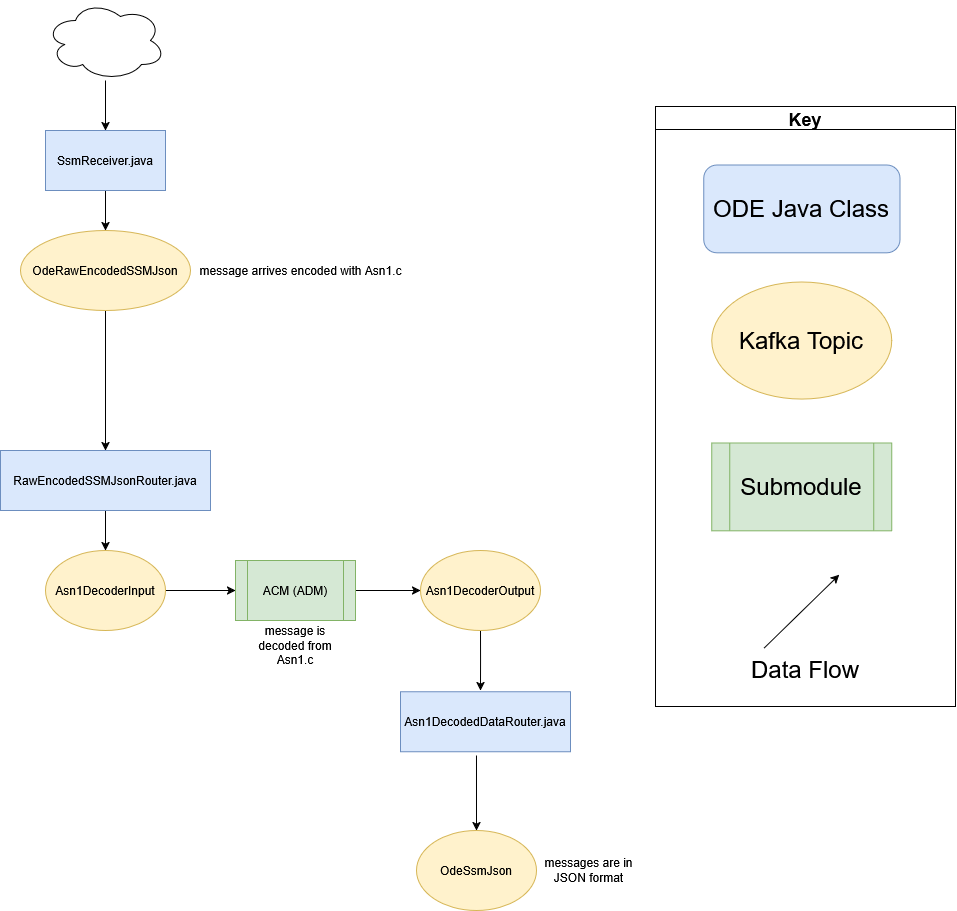

The diagram above was exported from draw.io. Its source (the exported page's mxGraphModel, read from the mxfile embedded in the PNG):
<mxGraphModel dx="2220" dy="2309" grid="1" gridSize="10" guides="1" tooltips="1" connect="1" arrows="1" fold="1" page="1" pageScale="1" pageWidth="827" pageHeight="1169" math="0" shadow="0">
  <root>
    <mxCell id="WIyWlLk6GJQsqaUBKTNV-0" />
    <mxCell id="WIyWlLk6GJQsqaUBKTNV-1" parent="WIyWlLk6GJQsqaUBKTNV-0" />
    <mxCell id="VzqX0gNSxUYhQbhme7EZ-3" style="edgeStyle=orthogonalEdgeStyle;rounded=0;orthogonalLoop=1;jettySize=auto;html=1;exitX=0.447;exitY=1.061;exitDx=0;exitDy=0;exitPerimeter=0;" parent="WIyWlLk6GJQsqaUBKTNV-1" source="8ujiRsxlkH-QBAE6qNTh-2" target="VzqX0gNSxUYhQbhme7EZ-1" edge="1">
      <mxGeometry relative="1" as="geometry" />
    </mxCell>
    <mxCell id="8ujiRsxlkH-QBAE6qNTh-2" value="Asn1DecodedDataRouter.java" style="rounded=0;whiteSpace=wrap;html=1;fillColor=#dae8fc;strokeColor=#6c8ebf;" parent="WIyWlLk6GJQsqaUBKTNV-1" vertex="1">
      <mxGeometry x="-75" y="-298.64" width="170" height="60" as="geometry" />
    </mxCell>
    <mxCell id="gxxZRGfVhdAJ79STQYsQ-20" style="edgeStyle=orthogonalEdgeStyle;rounded=0;orthogonalLoop=1;jettySize=auto;html=1;entryX=0;entryY=0.5;entryDx=0;entryDy=0;" parent="WIyWlLk6GJQsqaUBKTNV-1" source="gxxZRGfVhdAJ79STQYsQ-5" target="gxxZRGfVhdAJ79STQYsQ-19" edge="1">
      <mxGeometry relative="1" as="geometry" />
    </mxCell>
    <mxCell id="gxxZRGfVhdAJ79STQYsQ-5" value="ACM (ADM)" style="shape=process;whiteSpace=wrap;html=1;backgroundOutline=1;fillColor=#d5e8d4;strokeColor=#82b366;" parent="WIyWlLk6GJQsqaUBKTNV-1" vertex="1">
      <mxGeometry x="-240" y="-430" width="120" height="60" as="geometry" />
    </mxCell>
    <mxCell id="_VHhroGQ1N4wH_tI7Nl9-2" style="edgeStyle=orthogonalEdgeStyle;rounded=0;orthogonalLoop=1;jettySize=auto;html=1;exitX=0.5;exitY=1;exitDx=0;exitDy=0;" parent="WIyWlLk6GJQsqaUBKTNV-1" source="gxxZRGfVhdAJ79STQYsQ-60" target="gxxZRGfVhdAJ79STQYsQ-62" edge="1">
      <mxGeometry relative="1" as="geometry">
        <mxPoint x="-370" y="-584" as="sourcePoint" />
      </mxGeometry>
    </mxCell>
    <mxCell id="gxxZRGfVhdAJ79STQYsQ-18" style="edgeStyle=orthogonalEdgeStyle;rounded=0;orthogonalLoop=1;jettySize=auto;html=1;entryX=0;entryY=0.5;entryDx=0;entryDy=0;" parent="WIyWlLk6GJQsqaUBKTNV-1" source="gxxZRGfVhdAJ79STQYsQ-13" target="gxxZRGfVhdAJ79STQYsQ-5" edge="1">
      <mxGeometry relative="1" as="geometry" />
    </mxCell>
    <mxCell id="gxxZRGfVhdAJ79STQYsQ-13" value="Asn1DecoderInput" style="ellipse;whiteSpace=wrap;html=1;fillColor=#fff2cc;strokeColor=#d6b656;" parent="WIyWlLk6GJQsqaUBKTNV-1" vertex="1">
      <mxGeometry x="-430" y="-440" width="120" height="80" as="geometry" />
    </mxCell>
    <mxCell id="gxxZRGfVhdAJ79STQYsQ-116" style="edgeStyle=orthogonalEdgeStyle;rounded=0;orthogonalLoop=1;jettySize=auto;html=1;" parent="WIyWlLk6GJQsqaUBKTNV-1" source="gxxZRGfVhdAJ79STQYsQ-19" edge="1">
      <mxGeometry relative="1" as="geometry">
        <mxPoint x="5" y="-300" as="targetPoint" />
      </mxGeometry>
    </mxCell>
    <mxCell id="gxxZRGfVhdAJ79STQYsQ-19" value="Asn1DecoderOutput" style="ellipse;whiteSpace=wrap;html=1;fillColor=#fff2cc;strokeColor=#d6b656;" parent="WIyWlLk6GJQsqaUBKTNV-1" vertex="1">
      <mxGeometry x="-55" y="-440" width="120" height="80" as="geometry" />
    </mxCell>
    <mxCell id="gxxZRGfVhdAJ79STQYsQ-57" style="edgeStyle=orthogonalEdgeStyle;rounded=0;orthogonalLoop=1;jettySize=auto;html=1;entryX=0.5;entryY=0;entryDx=0;entryDy=0;" parent="WIyWlLk6GJQsqaUBKTNV-1" source="gxxZRGfVhdAJ79STQYsQ-58" target="gxxZRGfVhdAJ79STQYsQ-60" edge="1">
      <mxGeometry relative="1" as="geometry" />
    </mxCell>
    <mxCell id="gxxZRGfVhdAJ79STQYsQ-58" value="SsmReceiver.java" style="rounded=0;whiteSpace=wrap;html=1;fillColor=#dae8fc;strokeColor=#6c8ebf;" parent="WIyWlLk6GJQsqaUBKTNV-1" vertex="1">
      <mxGeometry x="-430" y="-860" width="120" height="60" as="geometry" />
    </mxCell>
    <mxCell id="gxxZRGfVhdAJ79STQYsQ-60" value="OdeRawEncodedSSMJson" style="ellipse;whiteSpace=wrap;html=1;fillColor=#fff2cc;strokeColor=#d6b656;" parent="WIyWlLk6GJQsqaUBKTNV-1" vertex="1">
      <mxGeometry x="-455" y="-760" width="170" height="80" as="geometry" />
    </mxCell>
    <mxCell id="gxxZRGfVhdAJ79STQYsQ-65" style="edgeStyle=orthogonalEdgeStyle;rounded=0;orthogonalLoop=1;jettySize=auto;html=1;entryX=0.5;entryY=0;entryDx=0;entryDy=0;" parent="WIyWlLk6GJQsqaUBKTNV-1" source="gxxZRGfVhdAJ79STQYsQ-62" target="gxxZRGfVhdAJ79STQYsQ-13" edge="1">
      <mxGeometry relative="1" as="geometry" />
    </mxCell>
    <mxCell id="gxxZRGfVhdAJ79STQYsQ-62" value="RawEncodedSSMJsonRouter.java" style="rounded=0;whiteSpace=wrap;html=1;fillColor=#dae8fc;strokeColor=#6c8ebf;" parent="WIyWlLk6GJQsqaUBKTNV-1" vertex="1">
      <mxGeometry x="-475" y="-540" width="210" height="60" as="geometry" />
    </mxCell>
    <mxCell id="_VHhroGQ1N4wH_tI7Nl9-0" style="edgeStyle=orthogonalEdgeStyle;rounded=0;orthogonalLoop=1;jettySize=auto;html=1;" parent="WIyWlLk6GJQsqaUBKTNV-1" source="jXXAGItoZEFWX7bIlFFn-11" target="gxxZRGfVhdAJ79STQYsQ-58" edge="1">
      <mxGeometry relative="1" as="geometry" />
    </mxCell>
    <mxCell id="jXXAGItoZEFWX7bIlFFn-11" value="" style="ellipse;shape=cloud;whiteSpace=wrap;html=1;" parent="WIyWlLk6GJQsqaUBKTNV-1" vertex="1">
      <mxGeometry x="-430" y="-990" width="120" height="80" as="geometry" />
    </mxCell>
    <mxCell id="_VHhroGQ1N4wH_tI7Nl9-4" value="" style="group" parent="WIyWlLk6GJQsqaUBKTNV-1" vertex="1" connectable="0">
      <mxGeometry x="180" y="-884" width="300" height="600" as="geometry" />
    </mxCell>
    <mxCell id="_VHhroGQ1N4wH_tI7Nl9-5" value="&lt;font style=&quot;font-size: 24px&quot;&gt;Submodule&lt;/font&gt;" style="shape=process;whiteSpace=wrap;html=1;backgroundOutline=1;fillColor=#d5e8d4;strokeColor=#82b366;labelBackgroundColor=none;" parent="_VHhroGQ1N4wH_tI7Nl9-4" vertex="1">
      <mxGeometry x="56.25" y="336.5853658536585" width="180" height="87.80487804878048" as="geometry" />
    </mxCell>
    <mxCell id="_VHhroGQ1N4wH_tI7Nl9-6" value="Key" style="swimlane;labelBackgroundColor=none;fontSize=18;" parent="_VHhroGQ1N4wH_tI7Nl9-4" vertex="1">
      <mxGeometry width="299.99999999999994" height="600" as="geometry" />
    </mxCell>
    <mxCell id="_VHhroGQ1N4wH_tI7Nl9-8" value="" style="endArrow=classic;html=1;rounded=0;labelBackgroundColor=none;" parent="_VHhroGQ1N4wH_tI7Nl9-6" edge="1">
      <mxGeometry width="50" height="50" relative="1" as="geometry">
        <mxPoint x="108.75" y="541.4634146341463" as="sourcePoint" />
        <mxPoint x="183.74999999999997" y="468.29268292682923" as="targetPoint" />
      </mxGeometry>
    </mxCell>
    <mxCell id="_VHhroGQ1N4wH_tI7Nl9-9" value="&lt;font style=&quot;font-size: 24px&quot;&gt;Kafka Topic&lt;/font&gt;" style="ellipse;whiteSpace=wrap;html=1;fillColor=#fff2cc;strokeColor=#d6b656;labelBackgroundColor=none;" parent="_VHhroGQ1N4wH_tI7Nl9-6" vertex="1">
      <mxGeometry x="56.25" y="175.60975609756096" width="180" height="117.07317073170731" as="geometry" />
    </mxCell>
    <mxCell id="_VHhroGQ1N4wH_tI7Nl9-10" value="&lt;font style=&quot;font-size: 24px&quot;&gt;ODE Java Class&lt;/font&gt;" style="rounded=1;whiteSpace=wrap;html=1;fillColor=#dae8fc;strokeColor=#6c8ebf;labelBackgroundColor=none;" parent="_VHhroGQ1N4wH_tI7Nl9-6" vertex="1">
      <mxGeometry x="48.13" y="58.54" width="196.25" height="87.8" as="geometry" />
    </mxCell>
    <mxCell id="VzqX0gNSxUYhQbhme7EZ-1" value="OdeSsmJson" style="ellipse;whiteSpace=wrap;html=1;fillColor=#fff2cc;strokeColor=#d6b656;" parent="WIyWlLk6GJQsqaUBKTNV-1" vertex="1">
      <mxGeometry x="-59" y="-160" width="120" height="80" as="geometry" />
    </mxCell>
    <mxCell id="Ak_uoQ98FiocAXNaD4mG-0" value="message arrives encoded with Asn1.c" style="text;html=1;align=center;verticalAlign=middle;resizable=0;points=[];autosize=1;strokeColor=none;fillColor=none;" parent="WIyWlLk6GJQsqaUBKTNV-1" vertex="1">
      <mxGeometry x="-285" y="-730" width="220" height="20" as="geometry" />
    </mxCell>
    <mxCell id="Ak_uoQ98FiocAXNaD4mG-1" value="message is decoded from Asn1.c" style="text;html=1;strokeColor=none;fillColor=none;align=center;verticalAlign=middle;whiteSpace=wrap;rounded=0;" parent="WIyWlLk6GJQsqaUBKTNV-1" vertex="1">
      <mxGeometry x="-235" y="-370" width="110" height="50" as="geometry" />
    </mxCell>
    <mxCell id="Ak_uoQ98FiocAXNaD4mG-2" value="&lt;font style=&quot;font-size: 24px&quot;&gt;Data Flow&lt;/font&gt;" style="text;html=1;strokeColor=none;fillColor=none;align=center;verticalAlign=middle;whiteSpace=wrap;rounded=0;labelBackgroundColor=none;" parent="WIyWlLk6GJQsqaUBKTNV-1" vertex="1">
      <mxGeometry x="270" y="-342.53999999999996" width="120" height="43.9" as="geometry" />
    </mxCell>
    <mxCell id="Ak_uoQ98FiocAXNaD4mG-3" value="messages are in JSON format" style="text;html=1;strokeColor=none;fillColor=none;align=center;verticalAlign=middle;whiteSpace=wrap;rounded=0;" parent="WIyWlLk6GJQsqaUBKTNV-1" vertex="1">
      <mxGeometry x="61" y="-145" width="105" height="50" as="geometry" />
    </mxCell>
  </root>
</mxGraphModel>